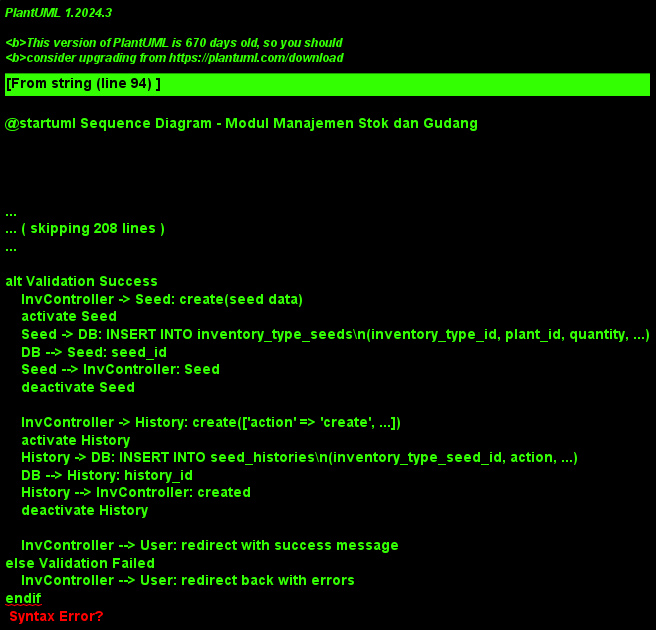

The diagram above was rendered by PlantUML. Its source (embedded in the PNG):
@startuml Sequence Diagram - Modul Manajemen Stok dan Gudang
!theme plain
skinparam sequenceMessageAlign center
skinparam roundcorner 20
skinparam maxmessagesize 60

title Sequence Diagram - Modul Manajemen Stok dan Gudang

actor "Petugas Gudang/Admin" as User
participant "InventoryTypeController" as InvController
participant "WarehouseController" as WhController
participant "InventoryType Model" as InvType
participant "InventoryTypeSeed Model" as Seed
participant "Warehouse Model" as Warehouse
participant "Bin Model" as Bin
participant "InventoryLot Model" as Lot
participant "InventoryTransaction Model" as Transaction
participant "SeedHistory Model" as History
participant "Database" as DB

' ============================================
' Use Case: Lihat Daftar Stok
' ============================================
== Lihat Daftar Stok ==

User -> InvController: GET /seed-stock
activate InvController
InvController -> InvController: validateRole()
InvController -> InvType: with('seeds', 'lots')->get()
activate InvType
InvType -> DB: SELECT * FROM inventory_types\nLEFT JOIN inventory_type_seeds ON ...
DB --> InvType: inventory_types[]
InvType --> InvController: inventory_types[]
deactivate InvType

InvController -> Seed: calculateTotalStock()
activate Seed
Seed -> DB: SELECT SUM(total_seed_quantity) FROM inventory_type_seeds\nWHERE inventory_type_id = ?
DB --> Seed: total_stock
Seed --> InvController: total_stock
deactivate Seed

InvController --> User: render daftar stok
deactivate InvController

' ============================================
' Use Case: Tambah Stok Baru
' ============================================
== Tambah Stok Baru ==

User -> InvController: GET /seed-stock/{id}/certified-seeds
activate InvController
InvController -> InvController: validateRole()
InvController -> InvType: find(id)
activate InvType
InvType -> DB: SELECT * FROM inventory_types WHERE id = ?
DB --> InvType: inventory_type data
InvType --> Controller: InvType
deactivate InvType

InvController -> DB: SELECT * FROM certification_reports\nWHERE seed_class_result = 'LULUS'\nAND NOT EXISTS (SELECT 1 FROM inventory_type_seeds\nWHERE certification_report_id = ?)
DB --> InvController: available_certifications[]
InvController --> User: render form tambah stok
deactivate InvController

User -> InvController: POST /seed-stock/{id}/add-certified-seed (data)
activate InvController
InvController -> InvController: validate(request)
InvController -> InvType: find(id)
activate InvType
InvType -> DB: SELECT * FROM inventory_types WHERE id = ?
DB --> InvType: inventory_type data
InvType --> InvController: InvType
deactivate InvType

alt Validation Success
    InvController -> Seed: create(seed data)
    activate Seed
    Seed -> DB: INSERT INTO inventory_type_seeds\n(inventory_type_id, plant_id, quantity, ...)
    DB --> Seed: seed_id
    Seed --> InvController: Seed
    deactivate Seed
    
    InvController -> History: create(['action' => 'create', ...])
    activate History
    History -> DB: INSERT INTO seed_histories\n(inventory_type_seed_id, action, ...)
    DB --> History: history_id
    History --> InvController: created
    deactivate History
    
    InvController --> User: redirect with success message
else Validation Failed
    InvController --> User: redirect back with errors
endif
deactivate InvController

' ============================================
' Use Case: Kelola Gudang
' ============================================
== Kelola Gudang ==

User -> WhController: GET /warehouse-locations
activate WhController
WhController -> WhController: validateRole()
WhController -> Warehouse: getAll()
activate Warehouse
Warehouse -> DB: SELECT * FROM warehouses
DB --> Warehouse: warehouses[]
Warehouse --> WhController: warehouses[]
deactivate Warehouse

WhController --> User: render daftar gudang
deactivate WhController

' Tambah Gudang
User -> WhController: POST /warehouse-locations (data)
activate WhController
WhController -> WhController: validate(request)
WhController -> Warehouse: create(data)
activate Warehouse
Warehouse -> DB: INSERT INTO warehouses (name, address, capacity, ...)
DB --> Warehouse: warehouse_id
Warehouse --> WhController: Warehouse
deactivate Warehouse

WhController --> User: redirect with success message
deactivate WhController

' Edit Gudang
User -> WhController: PUT /warehouse-locations/{id} (data)
activate WhController
WhController -> Warehouse: find(id)
activate Warehouse
Warehouse -> DB: SELECT * FROM warehouses WHERE id = ?
DB --> Warehouse: warehouse data
Warehouse --> WhController: Warehouse
deactivate Warehouse

WhController -> Warehouse: update(data)
activate Warehouse
Warehouse -> DB: UPDATE warehouses SET ... WHERE id = ?
DB --> Warehouse: updated
Warehouse --> WhController: updated
deactivate Warehouse

WhController --> User: redirect with success message
deactivate WhController

' ============================================
' Use Case: Kelola Bin
' ============================================
== Kelola Bin ==

User -> WhController: POST /warehouse-locations/{id}/bins (data)
activate WhController
WhController -> WhController: validate(request)
WhController -> Warehouse: find(warehouse_id)
activate Warehouse
Warehouse -> DB: SELECT * FROM warehouses WHERE id = ?
DB --> Warehouse: warehouse data
Warehouse --> WhController: Warehouse
deactivate Warehouse

WhController -> Bin: create(data)
activate Bin
Bin -> DB: INSERT INTO bins (warehouse_id, name, internal_id, ...)
DB --> Bin: bin_id
Bin --> WhController: Bin
deactivate Bin

WhController --> User: redirect with success message
deactivate WhController

' ============================================
' Use Case: Adjustment Stok
' ============================================
== Adjustment Stok ==

User -> InvController: POST /seed-stock/{id}/stock-adjustment (data)
activate InvController
InvController -> InvController: validateRole()
InvController -> InvController: validate(request)
InvController -> Seed: find(seed_id)
activate Seed
Seed -> DB: SELECT * FROM inventory_type_seeds WHERE id = ?
DB --> Seed: seed data
Seed --> InvController: Seed
deactivate Seed

alt Adjustment Type = Penambahan
    InvController -> Seed: update(['total_seed_quantity' => old + adjustment])
    activate Seed
    Seed -> DB: UPDATE inventory_type_seeds\nSET total_seed_quantity = ? WHERE id = ?
    DB --> Seed: updated
    Seed --> InvController: updated
    deactivate Seed
else Adjustment Type = Pengurangan
    alt Stok Cukup
        InvController -> Seed: update(['total_seed_quantity' => old - adjustment])
        activate Seed
        Seed -> DB: UPDATE inventory_type_seeds\nSET total_seed_quantity = ? WHERE id = ?
        DB --> Seed: updated
        Seed --> InvController: updated
        deactivate Seed
    else Stok Tidak Cukup
        InvController --> User: error: stok tidak cukup
    endif
endif

InvController -> Transaction: create(['transaction_type' => 'adjustment', ...])
activate Transaction
Transaction -> DB: INSERT INTO inventory_transactions\n(transaction_type, quantity, ...)
DB --> Transaction: transaction_id
Transaction --> InvController: created
deactivate Transaction

InvController -> History: create(['action' => 'adjustment', ...])
activate History
History -> DB: INSERT INTO seed_histories\n(inventory_type_seed_id, action, ...)
DB --> History: history_id
History --> InvController: created
deactivate History

InvController --> User: redirect with success message
deactivate InvController

' ============================================
' Use Case: Lihat History Transaksi
' ============================================
== Lihat History Transaksi ==

User -> InvController: GET /seed-stock/{id}?tab=history
activate InvController
InvController -> InvController: validateRole()
InvController -> InvType: find(id)
activate InvType
InvType -> DB: SELECT * FROM inventory_types WHERE id = ?
DB --> InvType: inventory_type data
InvType --> InvController: InvType
deactivate InvType

InvController -> History: where('inventory_type_seed_id', ...)->get()
activate History
History -> DB: SELECT * FROM seed_histories\nWHERE inventory_type_seed_id IN (...)\nORDER BY created_at DESC
DB --> History: histories[]
History --> InvController: histories[]
deactivate History

InvController -> Transaction: where('inventory_type_id', id)->get()
activate Transaction
Transaction -> DB: SELECT * FROM inventory_transactions\nWHERE inventory_type_id = ?\nORDER BY created_at DESC
DB --> Transaction: transactions[]
Transaction --> InvController: transactions[]
deactivate Transaction

InvController --> User: render halaman history
deactivate InvController

@enduml